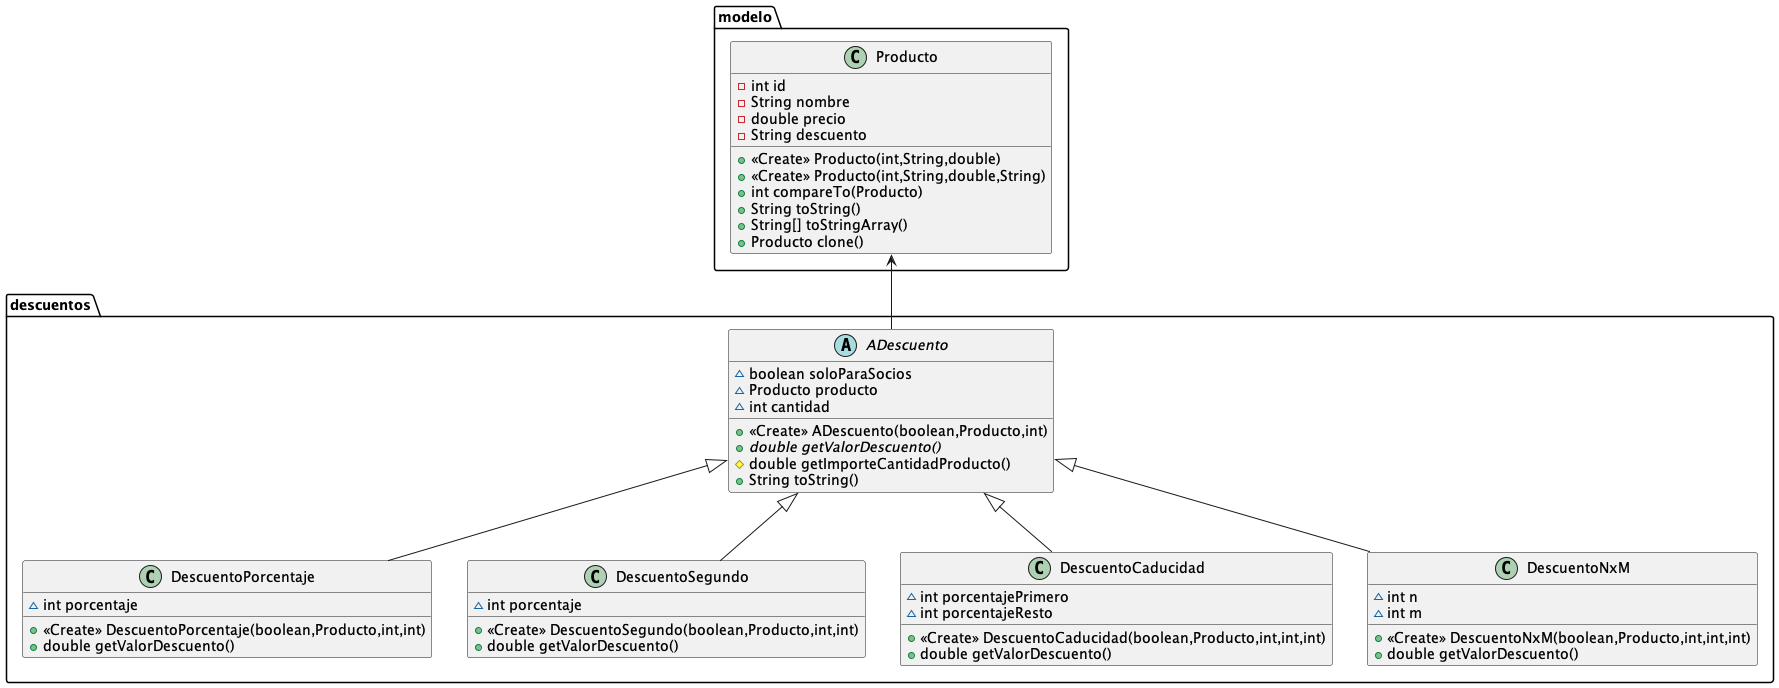

The diagram above was rendered by PlantUML. Its source (embedded in the PNG):
@startuml
class descuentos.DescuentoPorcentaje {
~ int porcentaje
+ <<Create>> DescuentoPorcentaje(boolean,Producto,int,int)
+ double getValorDescuento()
}
class descuentos.DescuentoSegundo {
~ int porcentaje
+ <<Create>> DescuentoSegundo(boolean,Producto,int,int)
+ double getValorDescuento()
}
class descuentos.DescuentoCaducidad {
~ int porcentajePrimero
~ int porcentajeResto
+ <<Create>> DescuentoCaducidad(boolean,Producto,int,int,int)
+ double getValorDescuento()
}
class descuentos.DescuentoNxM {
~ int n
~ int m
+ <<Create>> DescuentoNxM(boolean,Producto,int,int,int)
+ double getValorDescuento()
}
abstract class descuentos.ADescuento {
~ boolean soloParaSocios
~ Producto producto
~ int cantidad
+ <<Create>> ADescuento(boolean,Producto,int)
+ {abstract}double getValorDescuento()
# double getImporteCantidadProducto()
+ String toString()
}

class modelo.Producto {
- int id
- String nombre
- double precio
- String descuento
+ <<Create>> Producto(int,String,double)
+ <<Create>> Producto(int,String,double,String)
+ int compareTo(Producto)
+ String toString()
+ String[] toStringArray()
+ Producto clone()
}

descuentos.ADescuento <|-- descuentos.DescuentoPorcentaje
descuentos.ADescuento <|-- descuentos.DescuentoSegundo
descuentos.ADescuento <|-- descuentos.DescuentoCaducidad
descuentos.ADescuento <|-- descuentos.DescuentoNxM

descuentos.ADescuento -up-> modelo.Producto
@enduml